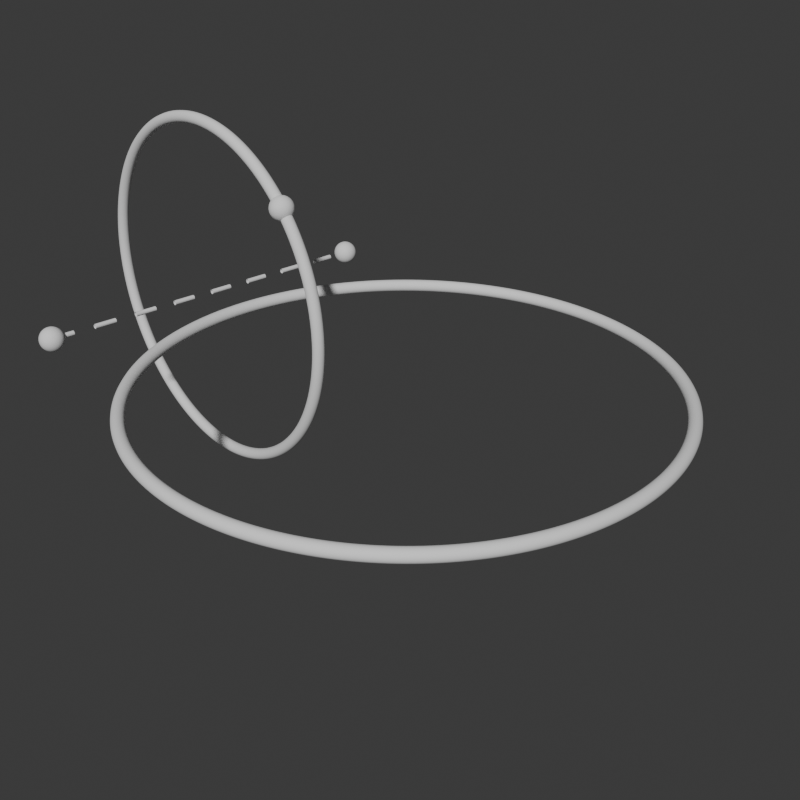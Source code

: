 # Source: figures.blend  (saved by Blender 5.0.118; exported with 4.5.12 LTS)
import bpy
from mathutils import Matrix  # noqa: F401  (used for matrix-valued properties, if any)

bpy.ops.wm.read_factory_settings(use_empty=True)
scene = bpy.context.scene
scene.name = 'Scene'

# ---- collections
col_collection = bpy.data.collections.new('Collection'); scene.collection.children.link(col_collection)

# ---- node groups
ng_circle = bpy.data.node_groups.new('Circle', 'GeometryNodeTree')
_s = ng_circle.interface.new_socket(name='Geometry', in_out='OUTPUT', socket_type='NodeSocketGeometry')
_s = ng_circle.interface.new_socket(name='Radius', in_out='INPUT', socket_type='NodeSocketFloat')
_s.subtype = 'DISTANCE'
_s.default_value = 1.0
_s = ng_circle.interface.new_socket(name='Normal', in_out='INPUT', socket_type='NodeSocketVector')
_s.subtype = 'DIRECTION'
_s = ng_circle.interface.new_socket(name='Thickness', in_out='INPUT', socket_type='NodeSocketFloat')
_s.subtype = 'DISTANCE'
_s.default_value = 0.025
_s.min_value = 0.0
_s = ng_circle.interface.new_socket(name='Line resolution', in_out='INPUT', socket_type='NodeSocketInt')
_s.default_value = 16
_s.min_value = 3
_s = ng_circle.interface.new_socket(name='Circle resolution', in_out='INPUT', socket_type='NodeSocketInt')
_s.default_value = 256
_s.min_value = 3
_s = ng_circle.interface.new_socket(name='Dashed', in_out='INPUT', socket_type='NodeSocketBool')
_s = ng_circle.interface.new_socket(name='Dash ratio', in_out='INPUT', socket_type='NodeSocketFloat')
_s.subtype = 'FACTOR'
_s.min_value = 0.0
_s.max_value = 1.0
ng_circle.is_modifier = True
_N = ng_circle.nodes; _L = ng_circle.links
n0 = _N.new('NodeGroupOutput'); n0.name = 'Group Output'; n0.location = (1065, -68)
n1 = _N.new('GeometryNodeCurvePrimitiveCircle'); n1.name = 'Curve Circle'; n1.location = (220, -103)
n1.hide = True
n1.inputs[1].default_value = (-4.8, 0.0, 0.0)
n1.inputs[2].default_value = (0.0, 1.4, 0.0)
n1.inputs[3].default_value = (1.0, 0.0, 2.0)
n2 = _N.new('GeometryNodeCurveToMesh'); n2.name = 'Curve to Mesh'; n2.location = (422, -213)
n3 = _N.new('GeometryNodeCurvePrimitiveCircle'); n3.name = 'Curve Circle.001'; n3.location = (220, -181)
n3.hide = True
n3.inputs[1].default_value = (-4.8, 0.0, 0.0)
n3.inputs[2].default_value = (0.0, 1.4, 0.0)
n3.inputs[3].default_value = (1.0, 0.0, 2.0)
n4 = _N.new('NodeGroupInput'); n4.name = 'Group Input'; n4.location = (30, -36)
n5 = _N.new('GeometryNodeDeleteGeometry'); n5.name = 'Delete Geometry'; n5.location = (441, 122)
n5.domain = 'FACE'
n6 = _N.new('GeometryNodeInputIndex'); n6.name = 'Index'; n6.location = (220, -69)
n7 = _N.new('ShaderNodeMath'); n7.name = 'Math.002'; n7.location = (818, -71)
n7.operation = 'MODULO'
n8 = _N.new('GeometryNodeSwitch'); n8.name = 'Switch.001'; n8.location = (644, 195)
n9 = _N.new('NodeGroupInput'); n9.name = 'Group Input.002'; n9.location = (441, 446)
n10 = _N.new('ShaderNodeMath'); n10.name = 'Math.005'; n10.location = (410, -69)
n10.operation = 'DIVIDE'
n11 = _N.new('ShaderNodeMath'); n11.name = 'Math.008'; n11.location = (600, -69)
n11.operation = 'FLOOR'
n12 = _N.new('ShaderNodeMath'); n12.name = 'Math.009'; n12.location = (220, -169)
n12.operation = 'MULTIPLY'
n12.inputs[1].default_value = 1.0
n13 = _N.new('ShaderNodeMath'); n13.name = 'Math.010'; n13.location = (1008, -36)
n13.operation = 'LESS_THAN'
n14 = _N.new('GeometryNodeTransform'); n14.name = 'Transform Geometry'; n14.location = (435, -36)
n15 = _N.new('FunctionNodeAlignRotationToVector'); n15.name = 'Align Rotation to Vector'; n15.location = (233, -56)
n16 = _N.new('NodeGroupInput'); n16.name = 'Group Input.001'; n16.location = (30, -56)
n17 = _N.new('NodeGroupInput'); n17.name = 'Group Input.003'; n17.location = (30, -230)
n18 = _N.new('FunctionNodeInputInt'); n18.name = 'Integer'; n18.location = (600, -266)
n18.integer = 16
n18.outputs[0].default_value = 0
n19 = _N.new('ShaderNodeMath'); n19.name = 'Math'; n19.location = (818, -268)
n19.operation = 'MULTIPLY'
n20 = _N.new('FunctionNodeBooleanMath'); n20.name = 'Boolean Math'; n20.location = (1211, -36)
n20.operation = 'NOT'
n21 = _N.new('NodeFrame'); n21.name = 'Frame'; n21.location = (-241, 477)
n21.label = 'Circle'
n21.width = 592
n22 = _N.new('NodeFrame'); n22.name = 'Frame.001'; n22.location = (-1030, -61)
n22.label = 'Dashed line selection'
n22.width = 1381
n23 = _N.new('NodeFrame'); n23.name = 'Frame.002'; n23.location = (411, -74)
n23.label = 'Rotate'
n23.width = 606
n24 = _N.new('GeometryNodeInputNamedAttribute'); n24.name = 'Named Attribute'; n24.location = (30, -291)
n24.inputs[0].default_value = 'radius'
n25 = _N.new('GeometryNodeSwitch'); n25.name = 'Switch'; n25.location = (220, -255)
n25.input_type = 'FLOAT'
n25.inputs[1].default_value = 1.0
n26 = _N.new('NodeReroute'); n26.name = 'Reroute'; n26.location = (600, -394)
n26.width = 12
n26.socket_idname = 'NodeSocketFloatFactor'
n27 = _N.new('NodeReroute'); n27.name = 'Reroute.001'; n27.location = (581, 230)
n27.width = 12
n27.socket_idname = 'NodeSocketGeometry'
n1.parent = n21
n2.parent = n21
n3.parent = n21
n4.parent = n21
n6.parent = n22
n7.parent = n22
n10.parent = n22
n11.parent = n22
n12.parent = n22
n13.parent = n22
n14.parent = n23
n15.parent = n23
n16.parent = n23
n17.parent = n22
n18.parent = n22
n19.parent = n22
n20.parent = n22
n24.parent = n21
n25.parent = n21
n26.parent = n22
_L.new(n1.outputs[0], n2.inputs[0])
_L.new(n3.outputs[0], n2.inputs[1])
_L.new(n4.outputs[0], n1.inputs[4])
_L.new(n4.outputs[2], n3.inputs[4])
_L.new(n4.outputs[3], n3.inputs[0])
_L.new(n4.outputs[4], n1.inputs[0])
_L.new(n11.outputs[0], n7.inputs[0])
_L.new(n5.outputs[0], n8.inputs[2])
_L.new(n6.outputs[0], n10.inputs[0])
_L.new(n10.outputs[0], n11.inputs[0])
_L.new(n12.outputs[0], n10.inputs[1])
_L.new(n7.outputs[0], n13.inputs[0])
_L.new(n20.outputs[0], n5.inputs[1])
_L.new(n2.outputs[0], n5.inputs[0])
_L.new(n8.outputs[0], n14.inputs[0])
_L.new(n15.outputs[0], n14.inputs[2])
_L.new(n16.outputs[1], n15.inputs[2])
_L.new(n18.outputs[0], n7.inputs[1])
_L.new(n18.outputs[0], n19.inputs[0])
_L.new(n19.outputs[0], n13.inputs[1])
_L.new(n13.outputs[0], n20.inputs[0])
_L.new(n17.outputs[3], n12.inputs[0])
_L.new(n9.outputs[5], n8.inputs[0])
_L.new(n14.outputs[0], n0.inputs[0])
_L.new(n24.outputs[1], n25.inputs[0])
_L.new(n24.outputs[0], n25.inputs[2])
_L.new(n25.outputs[0], n2.inputs[2])
_L.new(n17.outputs[6], n26.inputs[0])
_L.new(n26.outputs[0], n19.inputs[1])
_L.new(n2.outputs[0], n27.inputs[0])
_L.new(n27.outputs[0], n8.inputs[1])
n0.is_active_output = True
ng_point = bpy.data.node_groups.new('Point', 'GeometryNodeTree')
_s = ng_point.interface.new_socket(name='Geometry', in_out='OUTPUT', socket_type='NodeSocketGeometry')
_s = ng_point.interface.new_socket(name='Radius', in_out='INPUT', socket_type='NodeSocketFloat')
_s.subtype = 'DISTANCE'
_s.default_value = 0.05
_s = ng_point.interface.new_socket(name='Resolution', in_out='INPUT', socket_type='NodeSocketInt')
_s.default_value = 3
_s.min_value = 1
_s.max_value = 8
ng_point.is_modifier = True
_N = ng_point.nodes; _L = ng_point.links
n0 = _N.new('NodeGroupOutput'); n0.name = 'Group Output'; n0.location = (75, 0)
n1 = _N.new('GeometryNodeMeshIcoSphere'); n1.name = 'Ico Sphere'; n1.location = (-25, 0)
n2 = _N.new('NodeGroupInput'); n2.name = 'Group Input'; n2.location = (-75, 0)
n3 = _N.new('GeometryNodeSetShadeSmooth'); n3.name = 'Set Shade Smooth'; n3.location = (25, 0)
_L.new(n3.outputs[0], n0.inputs[0])
_L.new(n2.outputs[0], n1.inputs[0])
_L.new(n2.outputs[1], n1.inputs[1])
_L.new(n1.outputs[0], n3.inputs[0])
n0.is_active_output = True
ng_point_pair = bpy.data.node_groups.new('Point Pair', 'GeometryNodeTree')
_s = ng_point_pair.interface.new_socket(name='Geometry', in_out='OUTPUT', socket_type='NodeSocketGeometry')
_s = ng_point_pair.interface.new_socket(name='Radius', in_out='INPUT', socket_type='NodeSocketFloat')
_s.subtype = 'DISTANCE'
_s.default_value = 1.0
_s = ng_point_pair.interface.new_socket(name='Direction', in_out='INPUT', socket_type='NodeSocketVector')
_s.subtype = 'DIRECTION'
_s = ng_point_pair.interface.new_socket(name='Point size', in_out='INPUT', socket_type='NodeSocketFloat')
_s.subtype = 'DISTANCE'
_s.default_value = 0.05
_s = ng_point_pair.interface.new_socket(name='Resolution', in_out='INPUT', socket_type='NodeSocketInt')
_s.default_value = 5
_s.min_value = 1
_s.max_value = 8
ng_point_pair.interface.new_panel('Bar')
_s = ng_point_pair.interface.new_socket(name='Show bar', in_out='INPUT', socket_type='NodeSocketBool')
_s = ng_point_pair.interface.new_socket(name='Thickness', in_out='INPUT', socket_type='NodeSocketFloat')
_s.default_value = 0.02
_s = ng_point_pair.interface.new_socket(name='Dashed', in_out='INPUT', socket_type='NodeSocketBool')
_s = ng_point_pair.interface.new_socket(name='Dash ratio', in_out='INPUT', socket_type='NodeSocketFloat')
_s.subtype = 'FACTOR'
_s.default_value = 0.5
_s.min_value = 0.0
_s.max_value = 1.0
ng_point_pair.is_modifier = True
_N = ng_point_pair.nodes; _L = ng_point_pair.links
n0 = _N.new('NodeGroupOutput'); n0.name = 'Group Output'; n0.location = (901, -54)
n1 = _N.new('GeometryNodeMeshIcoSphere'); n1.name = 'Ico Sphere'; n1.location = (-396, -83)
n2 = _N.new('NodeGroupInput'); n2.name = 'Group Input'; n2.location = (-611, -46)
n3 = _N.new('GeometryNodeSetShadeSmooth'); n3.name = 'Set Shade Smooth'; n3.location = (480, 70)
n3.hide = True
n4 = _N.new('ShaderNodeCombineXYZ'); n4.name = 'Combine XYZ'; n4.location = (-396, 285)
n5 = _N.new('GeometryNodeTransform'); n5.name = 'Transform Geometry.001'; n5.location = (-181, 294)
n6 = _N.new('ShaderNodeVectorMath'); n6.name = 'Vector Math'; n6.location = (-181, 468)
n6.operation = 'SCALE'
n6.inputs[3].default_value = -1.0
n7 = _N.new('GeometryNodeJoinGeometry'); n7.name = 'Join Geometry'; n7.location = (290, 79)
n8 = _N.new('FunctionNodeAlignRotationToVector'); n8.name = 'Align Rotation to Vector'; n8.location = (220, -36)
n9 = _N.new('GeometryNodeTransform'); n9.name = 'Transform Geometry.002'; n9.location = (423, -36)
n10 = _N.new('NodeGroupInput'); n10.name = 'Group Input.001'; n10.location = (30, -36)
n11 = _N.new('GeometryNodeTransform'); n11.name = 'Transform Geometry.003'; n11.location = (46, 196)
n12 = _N.new('NodeFrame'); n12.name = 'Frame'; n12.location = (260, -50)
n12.label = 'Rotate'
n12.width = 593
n13 = _N.new('ShaderNodeMath'); n13.name = 'Maths'; n13.location = (-396, 114)
n13.operation = 'MULTIPLY'
n13.inputs[1].default_value = 2.0
n14 = _N.new('GeometryNodeMeshCylinder'); n14.name = 'Cylinder'; n14.location = (-181, -76)
n14.fill_type = 'NONE'
n14.inputs[1].default_value = 64
n15 = _N.new('GeometryNodeSwitch'); n15.name = 'Switch'; n15.location = (73, -118)
n16 = _N.new('NodeReroute'); n16.name = 'Reroute'; n16.location = (-396, -398)
n16.width = 12
n16.socket_idname = 'NodeSocketBool'
n17 = _N.new('NodeReroute'); n17.name = 'Reroute.001'; n17.location = (-41, -398)
n17.width = 12
n17.socket_idname = 'NodeSocketBool'
n18 = _N.new('NodeReroute'); n18.name = 'Reroute.002'; n18.location = (-396, -312)
n18.width = 12
n18.socket_idname = 'NodeSocketFloat'
n19 = _N.new('NodeReroute'); n19.name = 'Reroute.003'; n19.location = (-181, -16)
n19.width = 12
n19.socket_idname = 'NodeSocketGeometry'
n20 = _N.new('NodeReroute'); n20.name = 'Reroute.004'; n20.location = (-41, -16)
n20.width = 12
n20.socket_idname = 'NodeSocketGeometry'
n21 = _N.new('NodeReroute'); n21.name = 'Reroute.005'; n21.location = (186, 260)
n21.width = 12
n21.socket_idname = 'NodeSocketGeometry'
n22 = _N.new('GeometryNodeDeleteGeometry'); n22.name = 'Delete Geometry'; n22.location = (-26, -660)
n22.domain = 'FACE'
n23 = _N.new('GeometryNodeInputIndex'); n23.name = 'Index'; n23.location = (220, -69)
n24 = _N.new('ShaderNodeMath'); n24.name = 'Math.002'; n24.location = (819, -71)
n24.operation = 'MODULO'
n25 = _N.new('ShaderNodeMath'); n25.name = 'Math.005'; n25.location = (410, -69)
n25.operation = 'DIVIDE'
n26 = _N.new('ShaderNodeMath'); n26.name = 'Math.008'; n26.location = (600, -69)
n26.operation = 'FLOOR'
n27 = _N.new('ShaderNodeMath'); n27.name = 'Math.009'; n27.location = (220, -169)
n27.operation = 'MULTIPLY'
n27.inputs[1].default_value = 1.0
n28 = _N.new('ShaderNodeMath'); n28.name = 'Math.010'; n28.location = (1009, -36)
n28.operation = 'LESS_THAN'
n29 = _N.new('NodeGroupInput'); n29.name = 'Group Input.003'; n29.location = (30, -230)
n30 = _N.new('FunctionNodeInputInt'); n30.name = 'Integer'; n30.location = (600, -266)
n30.integer = 8
n30.outputs[0].default_value = 0
n31 = _N.new('ShaderNodeMath'); n31.name = 'Math'; n31.location = (819, -268)
n31.operation = 'MULTIPLY'
n32 = _N.new('FunctionNodeBooleanMath'); n32.name = 'Boolean Math'; n32.location = (1211, -36)
n32.operation = 'NOT'
n33 = _N.new('NodeFrame'); n33.name = 'Frame.001'; n33.location = (-675, -896)
n33.label = 'Dashed line selection'
n33.width = 1381
n34 = _N.new('NodeReroute'); n34.name = 'Reroute.006'; n34.location = (600, -394)
n34.width = 12
n34.socket_idname = 'NodeSocketFloatFactor'
n35 = _N.new('GeometryNodeSwitch'); n35.name = 'Switch.001'; n35.location = (77, -448)
n36 = _N.new('FunctionNodeInputInt'); n36.name = 'Integer.001'; n36.location = (-556, -778)
n36.integer = 16
n36.outputs[0].default_value = 0
n8.parent = n12
n9.parent = n12
n10.parent = n12
n23.parent = n33
n24.parent = n33
n25.parent = n33
n26.parent = n33
n27.parent = n33
n28.parent = n33
n29.parent = n33
n30.parent = n33
n31.parent = n33
n32.parent = n33
n34.parent = n33
_L.new(n9.outputs[0], n0.inputs[0])
_L.new(n2.outputs[0], n4.inputs[2])
_L.new(n4.outputs[0], n6.inputs[0])
_L.new(n10.outputs[1], n8.inputs[2])
_L.new(n8.outputs[0], n9.inputs[2])
_L.new(n7.outputs[0], n3.inputs[0])
_L.new(n3.outputs[0], n9.inputs[0])
_L.new(n1.outputs[0], n5.inputs[0])
_L.new(n4.outputs[0], n5.inputs[1])
_L.new(n6.outputs[0], n11.inputs[1])
_L.new(n2.outputs[2], n1.inputs[0])
_L.new(n2.outputs[3], n1.inputs[1])
_L.new(n11.outputs[0], n7.inputs[0])
_L.new(n2.outputs[0], n13.inputs[0])
_L.new(n13.outputs[0], n14.inputs[4])
_L.new(n15.outputs[0], n7.inputs[0])
_L.new(n2.outputs[4], n16.inputs[0])
_L.new(n16.outputs[0], n17.inputs[0])
_L.new(n17.outputs[0], n15.inputs[0])
_L.new(n2.outputs[5], n18.inputs[0])
_L.new(n18.outputs[0], n14.inputs[3])
_L.new(n1.outputs[0], n19.inputs[0])
_L.new(n19.outputs[0], n20.inputs[0])
_L.new(n20.outputs[0], n11.inputs[0])
_L.new(n5.outputs[0], n21.inputs[0])
_L.new(n21.outputs[0], n7.inputs[0])
_L.new(n26.outputs[0], n24.inputs[0])
_L.new(n23.outputs[0], n25.inputs[0])
_L.new(n25.outputs[0], n26.inputs[0])
_L.new(n27.outputs[0], n25.inputs[1])
_L.new(n24.outputs[0], n28.inputs[0])
_L.new(n32.outputs[0], n22.inputs[1])
_L.new(n30.outputs[0], n24.inputs[1])
_L.new(n30.outputs[0], n31.inputs[0])
_L.new(n31.outputs[0], n28.inputs[1])
_L.new(n28.outputs[0], n32.inputs[0])
_L.new(n34.outputs[0], n31.inputs[1])
_L.new(n29.outputs[7], n34.inputs[0])
_L.new(n14.outputs[0], n22.inputs[0])
_L.new(n35.outputs[0], n15.inputs[2])
_L.new(n22.outputs[0], n35.inputs[2])
_L.new(n29.outputs[6], n35.inputs[0])
_L.new(n14.outputs[0], n35.inputs[1])
_L.new(n36.outputs[0], n14.inputs[0])
_L.new(n36.outputs[0], n27.inputs[0])
n0.is_active_output = True

# ---- world
world_world = bpy.data.worlds.new('World'); scene.world = world_world
world_world.use_nodes = True; world_world.node_tree.nodes.clear()
_N = world_world.node_tree.nodes; _L = world_world.node_tree.links
n0 = _N.new('ShaderNodeOutputWorld'); n0.name = 'World Output'; n0.location = (95, 100)
n1 = _N.new('ShaderNodeBackground'); n1.name = 'Background'; n1.location = (-95, 100)
n1.inputs[0].default_value = (0.05088, 0.05088, 0.05088, 1.0)
_L.new(n1.outputs[0], n0.inputs[0])
n0.is_active_output = True
world_world.color = (0.05088, 0.05088, 0.05088)
world_world.sun_shadow_jitter_overblur = 0.0

# ---- cameras
cam_camera_001 = bpy.data.cameras.new('Camera.001')
cam_camera_001.display_size = 0.264

# ---- meshes
me_empty_mesh = bpy.data.meshes.new('Empty mesh')
me_empty_mesh.from_pydata([], [], [])
me_empty_mesh.update()

# ---- objects
ob_camera_001 = bpy.data.objects.new('Camera.001', cam_camera_001)
ob_circle = bpy.data.objects.new('Circle', me_empty_mesh)
ob_point = bpy.data.objects.new('Point', me_empty_mesh)
ob_point_pair = bpy.data.objects.new('Point Pair', me_empty_mesh)
ob_circle_002 = bpy.data.objects.new('Circle.002', me_empty_mesh)

# ---- transforms, parenting, visibility, modifiers, constraints
ob_camera_001.location = (2.605, -2.36, 1.793)
ob_camera_001.rotation_euler = (1.09, -1.102e-06, 0.841)
ob_circle.location = (0.0, 0.0, 0.0)
ob_circle.color = (0.0, 0.5, 1.0, 1.0)
_m = ob_circle.modifiers.new('Circle', 'NODES')
_m.node_group = ng_circle
_gi = [s.identifier for s in ng_circle.interface.items_tree if s.item_type == 'SOCKET' and s.in_out == 'INPUT']
_m[_gi[1]] = (-0.0, 0.0, 1.0)  # 'Normal'
_m[_gi[6]] = 0.5  # 'Dash ratio'
ob_point.location = (-0.7, 0.0, 0.5)
ob_point.color = (1.0, 0.2, 0.0, 1.0)
_m = ob_point.modifiers.new('Point', 'NODES')
_m.node_group = ng_point
ob_point_pair.location = (-1.243, 0.0, 0.0)
_m = ob_point_pair.modifiers.new('Point Pair', 'NODES')
_m.node_group = ng_point_pair
_gi = [s.identifier for s in ng_point_pair.interface.items_tree if s.item_type == 'SOCKET' and s.in_out == 'INPUT']
_m[_gi[0]] = 0.738  # 'Radius'
_m[_gi[1]] = (0.0, -0.7, 0.0)  # 'Direction'
_m[_gi[4]] = True  # 'Show bar'
_m[_gi[5]] = 0.01  # 'Thickness'
_m[_gi[6]] = True  # 'Dashed'
ob_circle_002.location = (-1.243, 0.0, 0.0)
ob_circle_002.color = (1.0, 1.0, 0.0, 0.2)
_m = ob_circle_002.modifiers.new('Circle', 'NODES')
_m.node_group = ng_circle
_gi = [s.identifier for s in ng_circle.interface.items_tree if s.item_type == 'SOCKET' and s.in_out == 'INPUT']
_m[_gi[0]] = 0.738  # 'Radius'
_m[_gi[1]] = (0.0, -0.2333, 0.0)  # 'Normal'
_m[_gi[6]] = 0.5  # 'Dash ratio'

# ---- collection membership
scene.collection.objects.link(ob_camera_001)
col_collection.objects.link(ob_circle)
col_collection.objects.link(ob_point)
col_collection.objects.link(ob_point_pair)
col_collection.objects.link(ob_circle_002)

# ---- scene / render settings (as saved in the file)
scene.camera = ob_camera_001
scene.frame_start = 1; scene.frame_end = 250; scene.frame_set(1)
scene.render.engine = 'BLENDER_WORKBENCH'
scene.render.resolution_x = 1000
scene.render.resolution_y = 1000
scene.render.fps = 60
scene.render.film_transparent = True
scene.render.bake_bias = 0.0
scene.render.bake_samples = 0
scene.cycles.sampling_pattern = 'TABULATED_SOBOL'
scene.eevee.use_volume_custom_range = False
bpy.context.view_layer.update()

# ---- added for rendering (the .blend has no usable light): sun
light_auto_sun = bpy.data.lights.new('AutoSun', 'SUN')
light_auto_sun.energy = 3.0
light_auto_sun.angle = 0.0523599
ob_auto_sun = bpy.data.objects.new('AutoSun', light_auto_sun)
scene.collection.objects.link(ob_auto_sun)
ob_auto_sun.rotation_euler = (0.872665, 0.174533, 0.523599)
bpy.context.view_layer.update()
